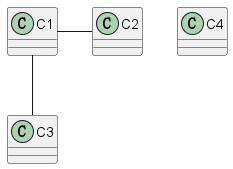

The diagram above was rendered by PlantUML. Its source (embedded in the PNG):
@startuml
class C1
class C2
class C3
class C4
C1 - C2
C1 -- C3
@enduml